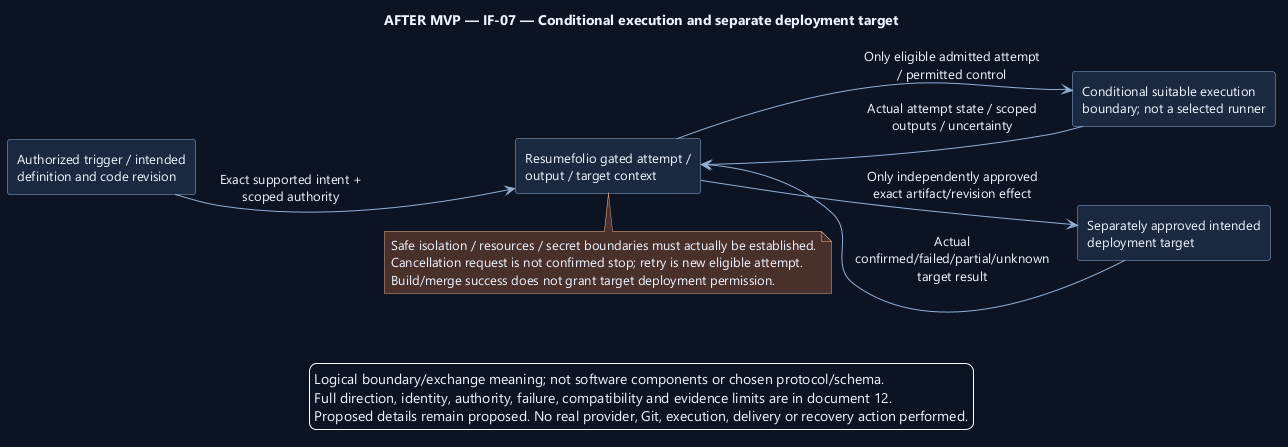

The diagram above was rendered by PlantUML. Its source (embedded in the PNG):
@startuml
' OWNER-MVP-2026-11-04 review: Future after MVP. Provider, advanced Sprint/review, or untrusted execution requirement retained as deferred.
skinparam backgroundColor #0D1525
skinparam defaultFontColor #EDF4FF
skinparam defaultFontName Segoe UI
skinparam defaultFontSize 13
skinparam shadowing false
skinparam ArrowColor #91AED1
skinparam rectangleBackgroundColor #1A2940
skinparam rectangleBorderColor #91AED1
skinparam noteBackgroundColor #4A302B
skinparam noteBorderColor #F1AD8A
skinparam nodesep 38
skinparam ranksep 45
left to right direction

title AFTER MVP — IF-07 — Conditional execution and separate deployment target
rectangle "Authorized trigger / intended\ndefinition and code revision" as Actor
rectangle "Resumefolio gated attempt /\noutput / target context" as Product
rectangle "Conditional suitable execution\nboundary; not a selected runner" as Execution
rectangle "Separately approved intended\ndeployment target" as Target
Actor -[hidden]right-> Product
Actor --> Product : Exact supported intent +\nscoped authority
Product --> Execution : Only eligible admitted attempt\n/ permitted control
Execution --> Product : Actual attempt state / scoped\noutputs / uncertainty
Product --> Target : Only independently approved\nexact artifact/revision effect
Target --> Product : Actual\nconfirmed/failed/partial/unknown\ntarget result
note bottom of Product
Safe isolation / resources / secret boundaries must actually be established.
Cancellation request is not confirmed stop; retry is new eligible attempt.
Build/merge success does not grant target deployment permission.
end note
legend bottom
Logical boundary/exchange meaning; not software components or chosen protocol/schema.
Full direction, identity, authority, failure, compatibility and evidence limits are in document 12.
Proposed details remain proposed. No real provider, Git, execution, delivery or recovery action performed.
endlegend
@enduml